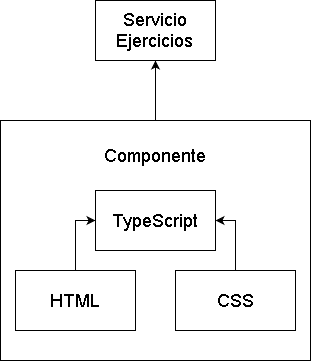

The diagram above was exported from draw.io. Its source (the exported page's mxGraphModel, read from the mxfile embedded in the PNG):
<mxGraphModel dx="1422" dy="763" grid="1" gridSize="10" guides="1" tooltips="1" connect="1" arrows="1" fold="1" page="1" pageScale="1" pageWidth="827" pageHeight="1169" math="0" shadow="0">
  <root>
    <mxCell id="0" />
    <mxCell id="1" parent="0" />
    <mxCell id="1zOdV5CItAfll11aDxYq-15" style="edgeStyle=orthogonalEdgeStyle;rounded=0;orthogonalLoop=1;jettySize=auto;html=1;entryX=0.5;entryY=1;entryDx=0;entryDy=0;" edge="1" parent="1" source="1zOdV5CItAfll11aDxYq-9" target="1zOdV5CItAfll11aDxYq-8">
      <mxGeometry relative="1" as="geometry" />
    </mxCell>
    <mxCell id="1zOdV5CItAfll11aDxYq-9" value="" style="rounded=0;whiteSpace=wrap;html=1;" vertex="1" parent="1">
      <mxGeometry x="245" y="210" width="310" height="240" as="geometry" />
    </mxCell>
    <mxCell id="1zOdV5CItAfll11aDxYq-13" style="edgeStyle=orthogonalEdgeStyle;rounded=0;orthogonalLoop=1;jettySize=auto;html=1;entryX=0;entryY=0.5;entryDx=0;entryDy=0;" edge="1" parent="1" source="1zOdV5CItAfll11aDxYq-1" target="1zOdV5CItAfll11aDxYq-3">
      <mxGeometry relative="1" as="geometry" />
    </mxCell>
    <mxCell id="1zOdV5CItAfll11aDxYq-1" value="&lt;font style=&quot;font-size: 18px&quot;&gt;HTML&lt;/font&gt;" style="rounded=0;whiteSpace=wrap;html=1;" vertex="1" parent="1">
      <mxGeometry x="260" y="360" width="120" height="60" as="geometry" />
    </mxCell>
    <mxCell id="1zOdV5CItAfll11aDxYq-14" style="edgeStyle=orthogonalEdgeStyle;rounded=0;orthogonalLoop=1;jettySize=auto;html=1;entryX=1;entryY=0.5;entryDx=0;entryDy=0;" edge="1" parent="1" source="1zOdV5CItAfll11aDxYq-2" target="1zOdV5CItAfll11aDxYq-3">
      <mxGeometry relative="1" as="geometry" />
    </mxCell>
    <mxCell id="1zOdV5CItAfll11aDxYq-2" value="&lt;font style=&quot;font-size: 18px&quot;&gt;CSS&lt;/font&gt;" style="rounded=0;whiteSpace=wrap;html=1;" vertex="1" parent="1">
      <mxGeometry x="420" y="360" width="120" height="60" as="geometry" />
    </mxCell>
    <mxCell id="1zOdV5CItAfll11aDxYq-3" value="&lt;font style=&quot;font-size: 18px&quot;&gt;TypeScript&lt;/font&gt;" style="rounded=0;whiteSpace=wrap;html=1;" vertex="1" parent="1">
      <mxGeometry x="340" y="280" width="120" height="60" as="geometry" />
    </mxCell>
    <mxCell id="1zOdV5CItAfll11aDxYq-8" value="&lt;font style=&quot;font-size: 18px&quot;&gt;Servicio Ejercicios&lt;br&gt;&lt;/font&gt;" style="rounded=0;whiteSpace=wrap;html=1;" vertex="1" parent="1">
      <mxGeometry x="340" y="90" width="120" height="60" as="geometry" />
    </mxCell>
    <mxCell id="1zOdV5CItAfll11aDxYq-11" value="&lt;font style=&quot;font-size: 18px&quot;&gt;Componente&lt;/font&gt;" style="text;html=1;strokeColor=none;fillColor=none;align=center;verticalAlign=middle;whiteSpace=wrap;rounded=0;" vertex="1" parent="1">
      <mxGeometry x="300" y="200" width="200" height="90" as="geometry" />
    </mxCell>
  </root>
</mxGraphModel>